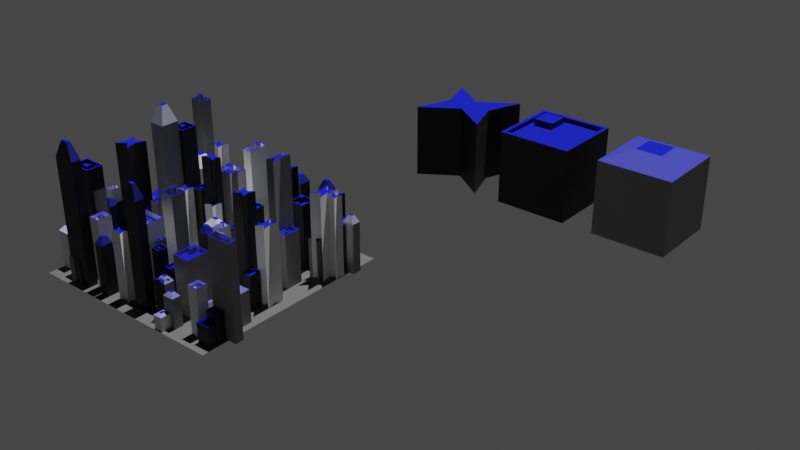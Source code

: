 # Source: AbgabeDAMP.blend  (saved by Blender 3.1.7; exported with 4.5.12 LTS)
import bpy
from mathutils import Matrix  # noqa: F401  (used for matrix-valued properties, if any)

bpy.ops.wm.read_factory_settings(use_empty=True)
scene = bpy.context.scene
scene.name = 'Scene'

# ---- collections
col_collection = bpy.data.collections.new('Collection'); scene.collection.children.link(col_collection)
col_geb_ude = bpy.data.collections.new('Gebäude'); scene.collection.children.link(col_geb_ude)

# ---- materials (node trees are filled in below, after node groups)
mat_boden = bpy.data.materials.new('Boden')
mat_boden.use_transparent_shadow = False
mat_material_001 = bpy.data.materials.new('Material.001')
mat_material_001.use_transparent_shadow = False

# ---- node groups
ng_city = bpy.data.node_groups.new('City', 'GeometryNodeTree')
_s = ng_city.interface.new_socket(name='Geometry', in_out='OUTPUT', socket_type='NodeSocketGeometry')
_s = ng_city.interface.new_socket(name='Geometry', in_out='INPUT', socket_type='NodeSocketGeometry')
ng_city.is_modifier = True
# nodes of 'City' reference scene objects; filled in after objects exist

# ---- material node trees
mat_boden.use_nodes = True; mat_boden.node_tree.nodes.clear()
_N = mat_boden.node_tree.nodes; _L = mat_boden.node_tree.links
n0 = _N.new('ShaderNodeOutputMaterial'); n0.name = 'Material Output'; n0.location = (-207, 871)
n1 = _N.new('ShaderNodeBsdfPrincipled'); n1.name = 'Principled BSDF'; n1.location = (-497, 871)
n1.distribution = 'GGX'
n1.subsurface_method = 'RANDOM_WALK_SKIN'
n1.inputs[0].default_value = (0.03324, 0.03324, 0.03324, 1.0)
n1.inputs[3].default_value = 1.45
n1.inputs[27].default_value = (0.0, 0.0, 0.0, 1.0)
n1.inputs[28].default_value = 1.0
_L.new(n1.outputs[0], n0.inputs[0])
n0.is_active_output = True
mat_material_001.use_nodes = True; mat_material_001.node_tree.nodes.clear()
_N = mat_material_001.node_tree.nodes; _L = mat_material_001.node_tree.links
n0 = _N.new('ShaderNodeMixShader'); n0.name = 'Mix Shader'; n0.location = (407, 735)
n1 = _N.new('ShaderNodeOutputMaterial'); n1.name = 'Material Output'; n1.location = (621, 658)
n2 = _N.new('ShaderNodeNewGeometry'); n2.name = 'Geometry'; n2.location = (-161, 1056)
n3 = _N.new('ShaderNodeObjectInfo'); n3.name = 'Object Info'; n3.location = (-538, 666)
n4 = _N.new('ShaderNodeValToRGB'); n4.name = 'ColorRamp'; n4.location = (-315, 652)
n4.color_ramp.interpolation = 'CONSTANT'
while len(n4.color_ramp.elements) > 1: n4.color_ramp.elements.remove(n4.color_ramp.elements[-1])
n4.color_ramp.elements[0].position = 0.0; n4.color_ramp.elements[0].color = (0.0, 0.0, 0.0, 1.0)
_e = n4.color_ramp.elements.new(0.3409); _e.color = (0.221, 0.221, 0.221, 1.0)
_e = n4.color_ramp.elements.new(0.7227); _e.color = (0.7894, 0.7894, 0.7894, 1.0)
n5 = _N.new('ShaderNodeSeparateXYZ'); n5.name = 'Separate XYZ'; n5.location = (29, 1048)
n6 = _N.new('ShaderNodeBsdfPrincipled'); n6.name = 'Principled BSDF'; n6.location = (41, 595)
n6.distribution = 'GGX'
n6.subsurface_method = 'RANDOM_WALK_SKIN'
n6.inputs[3].default_value = 1.45
n6.inputs[27].default_value = (0.0, 0.0, 0.0, 1.0)
n6.inputs[28].default_value = 1.0
n7 = _N.new('ShaderNodeBsdfDiffuse'); n7.name = 'Diffuse BSDF'; n7.location = (76, 751)
n7.inputs[0].default_value = (0.003746, 0.005783, 0.1802, 1.0)
_L.new(n0.outputs[0], n1.inputs[0])
_L.new(n2.outputs[1], n5.inputs[0])
_L.new(n5.outputs[2], n0.inputs[0])
_L.new(n4.outputs[0], n6.inputs[0])
_L.new(n3.outputs[5], n4.inputs[0])
_L.new(n6.outputs[0], n0.inputs[1])
_L.new(n7.outputs[0], n0.inputs[2])
n1.is_active_output = True

# ---- world
world_world = bpy.data.worlds.new('World'); scene.world = world_world
world_world.use_nodes = True; world_world.node_tree.nodes.clear()
_N = world_world.node_tree.nodes; _L = world_world.node_tree.links
n0 = _N.new('ShaderNodeOutputWorld'); n0.name = 'World Output'; n0.location = (300, 300)
n1 = _N.new('ShaderNodeBackground'); n1.name = 'Background'; n1.location = (10, 300)
n1.inputs[0].default_value = (0.05088, 0.05088, 0.05088, 1.0)
_L.new(n1.outputs[0], n0.inputs[0])
n0.is_active_output = True
world_world.color = (0.05088, 0.05088, 0.05088)
world_world.use_sun_shadow = False
world_world.sun_shadow_jitter_overblur = 0.0

# ---- lights
light_sun_001 = bpy.data.lights.new('Sun.001', 'SUN')
light_sun_001.transmission_factor = 0.0
light_sun_001.shadow_soft_size = 0.125

# ---- meshes
me_cube_001 = bpy.data.meshes.new('Cube.001')
me_cube_001.from_pydata([(-1.0, -1.0, -1.0), (-1.0, -1.0, 1.0), (-1.0, 1.0, -1.0), (-1.0, 1.0, 1.0), (1.0, -1.0, -1.0), (1.0, -1.0, 1.0), (1.0, 1.0, -1.0), (1.0, 1.0, 1.0)], [], [(0, 1, 3, 2), (2, 3, 7, 6), (6, 7, 5, 4), (4, 5, 1, 0), (2, 6, 4, 0), (7, 3, 1, 5)])
_uv = me_cube_001.uv_layers.new(name='UVMap')
_uv.uv.foreach_set('vector', [0.375, 0.0, 0.625, 0.0, 0.625, 0.25, 0.375, 0.25, 0.375, 0.25, 0.625, 0.25, 0.625, 0.5, 0.375, 0.5, 0.375, 0.5, 0.625, 0.5, 0.625, 0.75, 0.375, 0.75, 0.375, 0.75, 0.625, 0.75, 0.625, 1.0, 0.375, 1.0, 0.125, 0.5, 0.375, 0.5, 0.375, 0.75, 0.125, 0.75, 0.625, 0.5, 0.875, 0.5, 0.875, 0.75, 0.625, 0.75])
me_cube_001.materials.append(mat_boden)
me_cube_001.use_remesh_fix_poles = True
me_cube_001.use_remesh_preserve_attributes = False
me_cube_001.update()
me_cube_002 = bpy.data.meshes.new('Cube.002')
me_cube_002.from_pydata([(-1.0, -1.0, -1.0), (-1.0, -1.0, 1.0), (-1.0, 1.0, -1.0), (-1.0, 1.0, 1.0), (1.0, -1.0, -1.0), (1.0, -1.0, 1.0), (1.0, 1.0, -1.0), (1.0, 1.0, 1.0), (-0.6496, 0.0, -1.0), (-0.6496, 0.0, 1.0), (0.6496, 0.0, -1.0), (0.6496, 0.0, 1.0), (0.0, 0.3417, -1.0), (0.0, 0.3417, 1.0), (0.0, -0.3417, -1.0), (0.0, -0.3417, 1.0), (0.0, 0.0, 1.0), (0.0, 0.0, -1.0)], [], [(8, 9, 3, 2), (12, 13, 7, 6), (10, 11, 5, 4), (14, 15, 1, 0), (17, 10, 4, 14), (16, 9, 1, 15), (13, 3, 9, 16), (12, 6, 10, 17), (6, 7, 11, 10), (0, 1, 9, 8), (2, 12, 17, 8), (7, 13, 16, 11), (11, 16, 15, 5), (8, 17, 14, 0), (4, 5, 15, 14), (2, 3, 13, 12)])
_uv = me_cube_002.uv_layers.new(name='UVMap')
_uv.uv.foreach_set('vector', [0.375, 0.125, 0.625, 0.125, 0.625, 0.25, 0.375, 0.25, 0.375, 0.375, 0.625, 0.375, 0.625, 0.5, 0.375, 0.5, 0.375, 0.625, 0.625, 0.625, 0.625, 0.75, 0.375, 0.75, 0.375, 0.875, 0.625, 0.875, 0.625, 1.0, 0.375, 1.0, 0.25, 0.625, 0.375, 0.625, 0.375, 0.75, 0.25, 0.75, 0.75, 0.625, 0.875, 0.625, 0.875, 0.75, 0.75, 0.75, 0.75, 0.5, 0.875, 0.5, 0.875, 0.625, 0.75, 0.625, 0.25, 0.5, 0.375, 0.5, 0.375, 0.625, 0.25, 0.625, 0.375, 0.5, 0.625, 0.5, 0.625, 0.625, 0.375, 0.625, 0.375, 0.0, 0.625, 0.0, 0.625, 0.125, 0.375, 0.125, 0.125, 0.5, 0.25, 0.5, 0.25, 0.625, 0.125, 0.625, 0.625, 0.5, 0.75, 0.5, 0.75, 0.625, 0.625, 0.625, 0.625, 0.625, 0.75, 0.625, 0.75, 0.75, 0.625, 0.75, 0.125, 0.625, 0.25, 0.625, 0.25, 0.75, 0.125, 0.75, 0.375, 0.75, 0.625, 0.75, 0.625, 0.875, 0.375, 0.875, 0.375, 0.25, 0.625, 0.25, 0.625, 0.375, 0.375, 0.375])
me_cube_002.materials.append(mat_material_001)
me_cube_002.use_remesh_fix_poles = True
me_cube_002.use_remesh_preserve_attributes = False
me_cube_002.update()
me_cube_003 = bpy.data.meshes.new('Cube.003')
me_cube_003.from_pydata([(-1.0, -1.0, -1.0), (-0.8967, -0.8967, 1.0), (-1.0, 1.0, -1.0), (-0.8967, 0.8967, 1.0), (1.0, -1.0, -1.0), (0.8967, -0.8967, 1.0), (1.0, 1.0, -1.0), (0.8967, 0.8967, 1.0), (-1.0, -1.0, 1.0), (-1.0, 1.0, 1.0), (1.0, 1.0, 1.0), (1.0, -1.0, 1.0), (-0.7798, 0.2044, 0.8739), (-0.7798, 0.7589, 0.8739), (-0.2252, 0.7589, 0.8739), (-0.2252, 0.2044, 0.8739), (-0.8967, -0.8967, 0.8739), (-0.8967, 0.8967, 0.8739), (0.8967, 0.8967, 0.8739), (0.8967, -0.8967, 0.8739), (-0.7798, 0.2044, 0.8739), (-0.7798, 0.7589, 0.8739), (-0.2252, 0.7589, 0.8739), (-0.2252, 0.2044, 0.8739), (-0.7798, 0.2044, 1.048), (-0.7798, 0.7589, 1.048), (-0.2252, 0.7589, 1.048), (-0.2252, 0.2044, 1.048)], [], [(0, 8, 9, 2), (2, 9, 10, 6), (6, 10, 11, 4), (4, 11, 8, 0), (2, 6, 4, 0), (1, 5, 19, 16), (1, 3, 9, 8), (3, 7, 10, 9), (7, 5, 11, 10), (5, 1, 8, 11), (13, 12, 20, 21), (7, 3, 17, 18), (5, 7, 18, 19), (3, 1, 16, 17), (12, 13, 17, 16), (13, 14, 18, 17), (14, 15, 19, 18), (15, 12, 16, 19), (23, 22, 26, 27), (12, 15, 23, 20), (14, 13, 21, 22), (15, 14, 22, 23), (26, 25, 24, 27), (21, 20, 24, 25), (20, 23, 27, 24), (22, 21, 25, 26)])
_uv = me_cube_003.uv_layers.new(name='UVMap')
_uv.uv.foreach_set('vector', [0.375, 0.0, 0.625, 0.0, 0.625, 0.25, 0.375, 0.25, 0.375, 0.25, 0.625, 0.25, 0.625, 0.5, 0.375, 0.5, 0.375, 0.5, 0.625, 0.5, 0.625, 0.75, 0.375, 0.75, 0.375, 0.75, 0.625, 0.75, 0.625, 1.0, 0.375, 1.0, 0.125, 0.5, 0.375, 0.5, 0.375, 0.75, 0.125, 0.75, 0.8621, 0.7371, 0.6379, 0.7371, 0.6379, 0.7371, 0.8621, 0.7371, 0.8621, 0.7371, 0.8621, 0.5129, 0.875, 0.5, 0.875, 0.75, 0.8621, 0.5129, 0.6379, 0.5129, 0.625, 0.5, 0.875, 0.5, 0.6379, 0.5129, 0.6379, 0.7371, 0.625, 0.75, 0.625, 0.5, 0.6379, 0.7371, 0.8621, 0.7371, 0.875, 0.75, 0.625, 0.75, 0.7847, 0.5903, 0.7847, 0.6597, 0.7847, 0.6597, 0.7847, 0.5903, 0.6379, 0.5129, 0.8621, 0.5129, 0.8621, 0.5129, 0.6379, 0.5129, 0.6379, 0.7371, 0.6379, 0.5129, 0.6379, 0.5129, 0.6379, 0.7371, 0.8621, 0.5129, 0.8621, 0.7371, 0.8621, 0.7371, 0.8621, 0.5129, 0.7847, 0.6597, 0.7847, 0.5903, 0.8621, 0.5129, 0.8621, 0.7371, 0.7847, 0.5903, 0.7153, 0.5903, 0.6379, 0.5129, 0.8621, 0.5129, 0.7153, 0.5903, 0.7153, 0.6597, 0.6379, 0.7371, 0.6379, 0.5129, 0.7153, 0.6597, 0.7847, 0.6597, 0.8621, 0.7371, 0.6379, 0.7371, 0.7153, 0.6597, 0.7153, 0.5903, 0.7153, 0.5903, 0.7153, 0.6597, 0.7847, 0.6597, 0.7153, 0.6597, 0.7153, 0.6597, 0.7847, 0.6597, 0.7153, 0.5903, 0.7847, 0.5903, 0.7847, 0.5903, 0.7153, 0.5903, 0.7153, 0.6597, 0.7153, 0.5903, 0.7153, 0.5903, 0.7153, 0.6597, 0.7153, 0.5903, 0.7847, 0.5903, 0.7847, 0.6597, 0.7153, 0.6597, 0.7847, 0.5903, 0.7847, 0.6597, 0.7847, 0.6597, 0.7847, 0.5903, 0.7847, 0.6597, 0.7153, 0.6597, 0.7153, 0.6597, 0.7847, 0.6597, 0.7153, 0.5903, 0.7847, 0.5903, 0.7847, 0.5903, 0.7153, 0.5903])
me_cube_003.materials.append(mat_material_001)
me_cube_003.use_remesh_fix_poles = True
me_cube_003.use_remesh_preserve_attributes = False
me_cube_003.update()
me_cube_004 = bpy.data.meshes.new('Cube.004')
me_cube_004.from_pydata([(-1.0, -1.0, -1.0), (-0.3456, -0.3456, 1.266), (-1.0, 1.0, -1.0), (-0.3456, 0.3456, 1.266), (1.0, -1.0, -1.0), (0.3456, -0.3456, 1.266), (1.0, 1.0, -1.0), (0.3456, 0.3456, 1.266), (-1.0, -1.0, 1.0), (-1.0, 1.0, 1.0), (1.0, 1.0, 1.0), (1.0, -1.0, 1.0)], [], [(0, 8, 9, 2), (2, 9, 10, 6), (6, 10, 11, 4), (4, 11, 8, 0), (2, 6, 4, 0), (7, 3, 1, 5), (1, 3, 9, 8), (3, 7, 10, 9), (7, 5, 11, 10), (5, 1, 8, 11)])
_uv = me_cube_004.uv_layers.new(name='UVMap')
_uv.uv.foreach_set('vector', [0.375, 0.0, 0.625, 0.0, 0.625, 0.25, 0.375, 0.25, 0.375, 0.25, 0.625, 0.25, 0.625, 0.5, 0.375, 0.5, 0.375, 0.5, 0.625, 0.5, 0.625, 0.75, 0.375, 0.75, 0.375, 0.75, 0.625, 0.75, 0.625, 1.0, 0.375, 1.0, 0.125, 0.5, 0.375, 0.5, 0.375, 0.75, 0.125, 0.75, 0.6777, 0.5527, 0.8223, 0.5527, 0.8223, 0.6973, 0.6777, 0.6973, 0.8223, 0.6973, 0.8223, 0.5527, 0.875, 0.5, 0.875, 0.75, 0.8223, 0.5527, 0.6777, 0.5527, 0.625, 0.5, 0.875, 0.5, 0.6777, 0.5527, 0.6777, 0.6973, 0.625, 0.75, 0.625, 0.5, 0.6777, 0.6973, 0.8223, 0.6973, 0.875, 0.75, 0.625, 0.75])
me_cube_004.materials.append(mat_material_001)
me_cube_004.use_remesh_fix_poles = True
me_cube_004.use_remesh_preserve_attributes = False
me_cube_004.update()

# ---- objects
ob_cube = bpy.data.objects.new('Cube', me_cube_001)
ob_sun = bpy.data.objects.new('Sun', light_sun_001)
ob_geb_ude1 = bpy.data.objects.new('Gebäude1', me_cube_002)
ob_geb_ude1_001 = bpy.data.objects.new('Gebäude1.001', me_cube_003)
ob_geb_ude1_002 = bpy.data.objects.new('Gebäude1.002', me_cube_004)
_N = ng_city.nodes; _L = ng_city.links
n0 = _N.new('GeometryNodeStoreNamedAttribute'); n0.name = 'Store Named Attribute'; n0.location = (-569, 272)
n0.data_type = 'FLOAT_VECTOR'
n0.domain = 'CORNER'
n0.inputs[2].default_value = 'uv_map'
n1 = _N.new('NodeGroupOutput'); n1.name = 'Group Output'; n1.location = (673, 212)
n2 = _N.new('GeometryNodeJoinGeometry'); n2.name = 'Join Geometry'; n2.location = (453, 204)
n3 = _N.new('GeometryNodeInstanceOnPoints'); n3.name = 'Instance on Points.001'; n3.location = (207, -581)
n3.inputs[3].default_value = True
n4 = _N.new('GeometryNodeTransform'); n4.name = 'Transform.001'; n4.location = (-292, -830)
n4.inputs[1].default_value = (0.0, 0.0, 1.0)
n5 = _N.new('GeometryNodeDistributePointsOnFaces'); n5.name = 'Distribute Points on Faces.001'; n5.location = (-326, -568)
n5.use_legacy_normal = True
n5.inputs[4].default_value = 1.4
n5.inputs[6].default_value = 1
n6 = _N.new('GeometryNodeSetMaterial'); n6.name = 'Set Material'; n6.location = (-129, 245)
n6.inputs[2].default_value = mat_boden
n7 = _N.new('GeometryNodeInstanceOnPoints'); n7.name = 'Instance on Points'; n7.location = (188, 70)
n7.inputs[3].default_value = True
n8 = _N.new('GeometryNodeTransform'); n8.name = 'Transform'; n8.location = (-310, -179)
n8.inputs[1].default_value = (0.0, 0.0, 1.0)
n9 = _N.new('FunctionNodeRandomValue'); n9.name = 'Random Value'; n9.location = (-11, -190)
n9.data_type = 'FLOAT_VECTOR'
n9.inputs[0].default_value = (0.1, 0.1, 0.1)
n9.inputs[1].default_value = (0.15, 0.15, 1.0)
n10 = _N.new('GeometryNodeDistributePointsOnFaces'); n10.name = 'Distribute Points on Faces'; n10.location = (-345, 84)
n10.use_legacy_normal = True
n10.inputs[4].default_value = 3.6
n11 = _N.new('GeometryNodeCollectionInfo'); n11.name = 'Collection Info'; n11.location = (-669, -175)
n11.inputs[0].default_value = col_geb_ude
n11.inputs[1].default_value = True
n11.inputs[2].default_value = True
n12 = _N.new('FunctionNodeRandomValue'); n12.name = 'Random Value.001'; n12.location = (-15, -835)
n12.data_type = 'FLOAT_VECTOR'
n12.inputs[0].default_value = (0.1, 0.1, 0.1)
n12.inputs[1].default_value = (0.3, 0.3, 1.5)
n13 = _N.new('GeometryNodeCollectionInfo'); n13.name = 'Collection Info.001'; n13.location = (-704, -838)
n13.inputs[0].default_value = col_geb_ude
n13.inputs[1].default_value = True
n13.inputs[2].default_value = True
n14 = _N.new('GeometryNodeObjectInfo'); n14.name = 'Object Info.001'; n14.location = (-855, -713)
n14.inputs[0].default_value = ob_geb_ude1_001
n14.inputs[1].default_value = True
n15 = _N.new('GeometryNodeMeshGrid'); n15.name = 'Grid'; n15.location = (-594, 272)
n15.inputs[0].default_value = 5.0
n15.inputs[1].default_value = 5.0
n15.inputs[2].default_value = 4
n16 = _N.new('GeometryNodeObjectInfo'); n16.name = 'Object Info'; n16.location = (-820, -54)
n16.inputs[0].default_value = ob_geb_ude1_001
n16.inputs[1].default_value = True
_L.new(n2.outputs[0], n1.inputs[0])
_L.new(n10.outputs[0], n7.inputs[0])
_L.new(n7.outputs[0], n2.inputs[0])
_L.new(n8.outputs[0], n7.inputs[2])
_L.new(n9.outputs[0], n7.inputs[6])
_L.new(n5.outputs[0], n3.inputs[0])
_L.new(n4.outputs[0], n3.inputs[2])
_L.new(n12.outputs[0], n3.inputs[6])
_L.new(n3.outputs[0], n2.inputs[0])
_L.new(n10.outputs[2], n7.inputs[5])
_L.new(n5.outputs[2], n3.inputs[5])
_L.new(n6.outputs[0], n2.inputs[0])
_L.new(n13.outputs[0], n4.inputs[0])
_L.new(n11.outputs[0], n8.inputs[0])
_L.new(n0.outputs[0], n6.inputs[0])
_L.new(n0.outputs[0], n10.inputs[0])
_L.new(n0.outputs[0], n5.inputs[0])
_L.new(n15.outputs[0], n0.inputs[0])
_L.new(n15.outputs[1], n0.inputs[3])
n1.is_active_output = True

# ---- transforms, parenting, visibility, modifiers, constraints
ob_cube.location = (0.0, 0.0, 0.0)
_m = ob_cube.modifiers.new('GeometryNodes', 'NODES')
_m.node_group = ng_city
ob_sun.location = (0.0, 1.456, 6.918)
ob_sun.rotation_euler = (-0.232, -0.0, 0.0)
ob_geb_ude1.location = (0.0, 9.357, 0.0)
ob_geb_ude1_001.location = (2.771, 9.357, 0.0)
ob_geb_ude1_002.location = (5.628, 9.357, 0.0)

# ---- collection membership
col_collection.objects.link(ob_cube)
col_collection.objects.link(ob_sun)
col_geb_ude.objects.link(ob_geb_ude1)
col_geb_ude.objects.link(ob_geb_ude1_001)
col_geb_ude.objects.link(ob_geb_ude1_002)

# ---- scene / render settings (as saved in the file)
scene.frame_start = 1; scene.frame_end = 250; scene.frame_set(43)
scene.render.engine = 'BLENDER_EEVEE_NEXT'
scene.cycles.sampling_pattern = 'TABULATED_SOBOL'
scene.cycles.use_light_tree = False
scene.eevee.use_gtao = True
scene.eevee.gtao_distance = 0.3
scene.eevee.use_raytracing = True
scene.view_settings.view_transform = 'Filmic'
bpy.context.view_layer.update()

# ---- added for rendering (the .blend has no active camera): camera
cam_auto = bpy.data.cameras.new('AutoCamera')
cam_auto.lens = 50.0
cam_auto.sensor_width = 36.0
cam_auto.clip_end = 1000.0
ob_auto_camera = bpy.data.objects.new('AutoCamera', cam_auto)
scene.collection.objects.link(ob_auto_camera)
ob_auto_camera.location = (16.8028, -13.7579, 11.924)
ob_auto_camera.rotation_euler = (1.09748, -7.21219e-08, 0.694738)
scene.camera = ob_auto_camera
bpy.context.view_layer.update()
